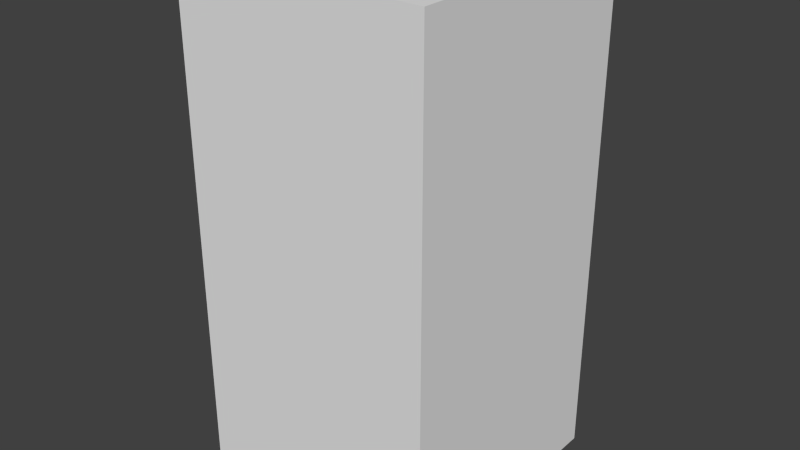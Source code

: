 # Source: blueMonsterSix.blend  (saved by Blender 2.68.0; exported with 4.5.12 LTS)
import bpy
from mathutils import Matrix  # noqa: F401  (used for matrix-valued properties, if any)

bpy.ops.wm.read_factory_settings(use_empty=True)
scene = bpy.context.scene
scene.name = 'Scene'

# ---- collections
col_collection_1 = bpy.data.collections.new('Collection 1'); scene.collection.children.link(col_collection_1)

# ---- world
world_world = bpy.data.worlds.new('World'); scene.world = world_world
world_world.color = (0.05088, 0.05088, 0.05088)
world_world.use_sun_shadow = False
world_world.sun_shadow_jitter_overblur = 0.0
world_world.cycles.sampling_method = 'MANUAL'
world_world.cycles.sample_map_resolution = 256

# ---- meshes
me_bluemonstersix = bpy.data.meshes.new('blueMonsterSix')
me_bluemonstersix.from_pydata([(-0.5, -0.5, -1.0), (-0.5, 0.5, -1.0), (0.5, 0.5, -1.0), (0.5, -0.5, -1.0), (-0.5, -0.5, 1.0), (-0.5, 0.5, 1.0), (0.5, 0.5, 1.0), (0.5, -0.5, 1.0)], [], [(4, 5, 1, 0), (5, 6, 2, 1), (6, 7, 3, 2), (7, 4, 0, 3), (0, 1, 2, 3), (7, 6, 5, 4)])
me_bluemonstersix.use_remesh_preserve_volume = False
me_bluemonstersix.use_remesh_preserve_attributes = False
me_bluemonstersix.use_mirror_vertex_groups = False
me_bluemonstersix.update()

# ---- objects
ob_bluemonstersix = bpy.data.objects.new('blueMonsterSix', me_bluemonstersix)

# ---- transforms, parenting, visibility, modifiers, constraints
ob_bluemonstersix.location = (0.0, 0.0, 0.0)
ob_bluemonstersix.lineart.crease_threshold = 0.0

# ---- collection membership
col_collection_1.objects.link(ob_bluemonstersix)

# ---- scene / render settings (as saved in the file)
scene.frame_start = 1; scene.frame_end = 250; scene.frame_set(1)
scene.render.engine = 'BLENDER_EEVEE_NEXT'
scene.render.image_settings.color_mode = 'RGB'
scene.render.image_settings.compression = 90
scene.render.resolution_percentage = 50
scene.render.dither_intensity = 0.0
scene.cycles.use_denoising = False
scene.cycles.samples = 10
scene.cycles.sampling_pattern = 'TABULATED_SOBOL'
scene.cycles.light_sampling_threshold = 0.0
scene.cycles.use_adaptive_sampling = False
scene.cycles.use_light_tree = False
scene.cycles.blur_glossy = 0.0
scene.cycles.volume_bounces = 1
scene.cycles.pixel_filter_type = 'GAUSSIAN'
scene.cycles.sample_clamp_indirect = 0.0
scene.view_settings.view_transform = 'Standard'
bpy.context.view_layer.update()

# ---- added for rendering (the .blend has no active camera and no usable light): camera, sun
cam_auto = bpy.data.cameras.new('AutoCamera')
cam_auto.lens = 50.0
cam_auto.sensor_width = 36.0
cam_auto.clip_end = 1000.0
ob_auto_camera = bpy.data.objects.new('AutoCamera', cam_auto)
scene.collection.objects.link(ob_auto_camera)
ob_auto_camera.location = (2.26633, -2.71959, 1.81306)
ob_auto_camera.rotation_euler = (1.09748, -7.21219e-08, 0.694738)
scene.camera = ob_auto_camera
light_auto_sun = bpy.data.lights.new('AutoSun', 'SUN')
light_auto_sun.energy = 3.0
light_auto_sun.angle = 0.0523599
ob_auto_sun = bpy.data.objects.new('AutoSun', light_auto_sun)
scene.collection.objects.link(ob_auto_sun)
ob_auto_sun.rotation_euler = (0.872665, 0.174533, 0.523599)
bpy.context.view_layer.update()
